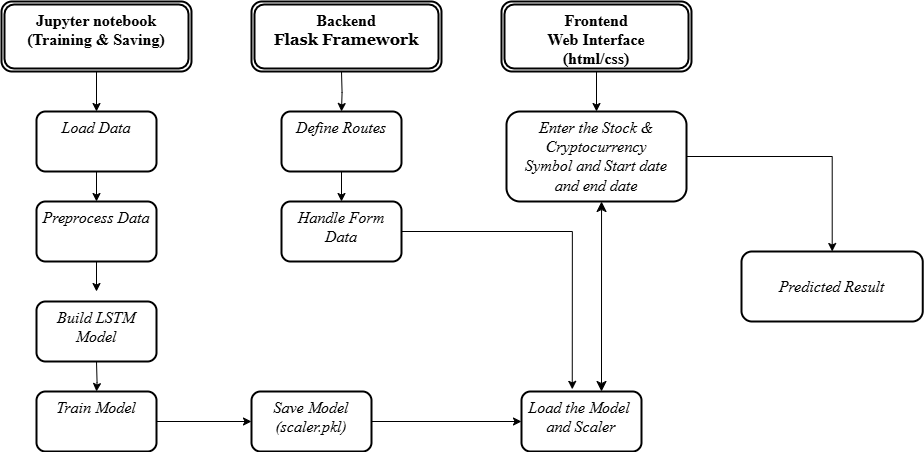

The diagram above was exported from draw.io. Its source (the exported page's mxGraphModel, read from the mxfile embedded in the PNG):
<mxGraphModel dx="1866" dy="827" grid="1" gridSize="10" guides="1" tooltips="1" connect="1" arrows="1" fold="1" page="1" pageScale="1" pageWidth="1169" pageHeight="827" background="#ffffff" math="0" shadow="0">
  <root>
    <mxCell id="0" />
    <mxCell id="1" parent="0" />
    <mxCell id="9xKRH96YC1J_afWA9pyj-18" style="edgeStyle=orthogonalEdgeStyle;rounded=0;orthogonalLoop=1;jettySize=auto;html=1;exitX=0.5;exitY=1;exitDx=0;exitDy=0;entryX=0.5;entryY=0;entryDx=0;entryDy=0;fontFamily=Permanent Marker;fontSize=16;fontColor=default;fontStyle=2;resizable=1;" parent="1" source="9xKRH96YC1J_afWA9pyj-5" target="9xKRH96YC1J_afWA9pyj-12" edge="1">
      <mxGeometry relative="1" as="geometry" />
    </mxCell>
    <mxCell id="9xKRH96YC1J_afWA9pyj-5" value="Jupyter notebook&lt;div&gt;(Training &amp;amp; Saving)&lt;/div&gt;" style="shape=ext;double=1;rounded=1;whiteSpace=wrap;html=1;disableMultiStroke=1;strokeColor=default;strokeWidth=2;align=center;verticalAlign=top;swimlaneFillColor=none;fontFamily=Times New Roman;fontSize=16;fontColor=default;fontStyle=1;resizable=1;fillColor=default;" parent="1" vertex="1">
      <mxGeometry x="40" y="30" width="190" height="70" as="geometry" />
    </mxCell>
    <mxCell id="9xKRH96YC1J_afWA9pyj-28" value="" style="edgeStyle=orthogonalEdgeStyle;rounded=0;orthogonalLoop=1;jettySize=auto;html=1;fontFamily=Permanent Marker;fontSize=16;fontColor=default;fontStyle=2;resizable=1;" parent="1" target="9xKRH96YC1J_afWA9pyj-16" edge="1">
      <mxGeometry relative="1" as="geometry">
        <mxPoint x="380" y="100" as="sourcePoint" />
      </mxGeometry>
    </mxCell>
    <mxCell id="9xKRH96YC1J_afWA9pyj-20" style="edgeStyle=orthogonalEdgeStyle;rounded=0;orthogonalLoop=1;jettySize=auto;html=1;exitX=0.5;exitY=1;exitDx=0;exitDy=0;entryX=0.5;entryY=0;entryDx=0;entryDy=0;fontFamily=Permanent Marker;fontSize=16;fontColor=default;fontStyle=2;resizable=1;" parent="1" source="9xKRH96YC1J_afWA9pyj-11" edge="1">
      <mxGeometry relative="1" as="geometry">
        <mxPoint x="135" y="320" as="targetPoint" />
      </mxGeometry>
    </mxCell>
    <mxCell id="9xKRH96YC1J_afWA9pyj-11" value="Preprocess Data" style="rounded=1;whiteSpace=wrap;html=1;disableMultiStroke=1;strokeColor=default;strokeWidth=2;align=center;verticalAlign=top;swimlaneFillColor=none;fontFamily=Permanent Marker;fontSize=16;fontColor=default;fontStyle=2;resizable=1;fillColor=default;" parent="1" vertex="1">
      <mxGeometry x="75" y="230" width="120" height="60" as="geometry" />
    </mxCell>
    <mxCell id="9xKRH96YC1J_afWA9pyj-19" value="" style="edgeStyle=orthogonalEdgeStyle;rounded=0;orthogonalLoop=1;jettySize=auto;html=1;fontFamily=Permanent Marker;fontSize=16;fontColor=default;fontStyle=2;resizable=1;" parent="1" source="9xKRH96YC1J_afWA9pyj-12" target="9xKRH96YC1J_afWA9pyj-11" edge="1">
      <mxGeometry relative="1" as="geometry" />
    </mxCell>
    <mxCell id="9xKRH96YC1J_afWA9pyj-12" value="Load Data" style="rounded=1;whiteSpace=wrap;html=1;disableMultiStroke=1;strokeColor=default;strokeWidth=2;align=center;verticalAlign=top;swimlaneFillColor=none;fontFamily=Permanent Marker;fontSize=16;fontColor=default;fontStyle=2;resizable=1;fillColor=default;" parent="1" vertex="1">
      <mxGeometry x="75" y="140" width="120" height="60" as="geometry" />
    </mxCell>
    <mxCell id="puidZtbA6kKwmseleyYO-21" value="" style="edgeStyle=orthogonalEdgeStyle;rounded=0;orthogonalLoop=1;jettySize=auto;html=1;" edge="1" parent="1" source="9xKRH96YC1J_afWA9pyj-14" target="puidZtbA6kKwmseleyYO-4">
      <mxGeometry relative="1" as="geometry" />
    </mxCell>
    <mxCell id="9xKRH96YC1J_afWA9pyj-14" value="Save Model&lt;div&gt;(scaler.pkl)&lt;/div&gt;" style="rounded=1;whiteSpace=wrap;html=1;disableMultiStroke=1;strokeColor=default;strokeWidth=2;align=center;verticalAlign=top;swimlaneFillColor=none;fontFamily=Permanent Marker;fontSize=16;fontColor=default;fontStyle=2;resizable=1;fillColor=default;" parent="1" vertex="1">
      <mxGeometry x="290" y="420" width="120" height="60" as="geometry" />
    </mxCell>
    <mxCell id="9xKRH96YC1J_afWA9pyj-27" value="" style="edgeStyle=orthogonalEdgeStyle;rounded=0;orthogonalLoop=1;jettySize=auto;html=1;fontFamily=Permanent Marker;fontSize=16;fontColor=default;fontStyle=2;resizable=1;" parent="1" source="puidZtbA6kKwmseleyYO-2" target="9xKRH96YC1J_afWA9pyj-14" edge="1">
      <mxGeometry relative="1" as="geometry">
        <mxPoint x="135" y="390" as="sourcePoint" />
      </mxGeometry>
    </mxCell>
    <mxCell id="9xKRH96YC1J_afWA9pyj-29" value="" style="edgeStyle=orthogonalEdgeStyle;rounded=0;orthogonalLoop=1;jettySize=auto;html=1;fontFamily=Permanent Marker;fontSize=16;fontColor=default;fontStyle=2;resizable=1;" parent="1" source="9xKRH96YC1J_afWA9pyj-16" target="9xKRH96YC1J_afWA9pyj-17" edge="1">
      <mxGeometry relative="1" as="geometry" />
    </mxCell>
    <mxCell id="9xKRH96YC1J_afWA9pyj-16" value="Define Routes" style="rounded=1;whiteSpace=wrap;html=1;disableMultiStroke=1;strokeColor=default;strokeWidth=2;align=center;verticalAlign=top;swimlaneFillColor=none;fontFamily=Permanent Marker;fontSize=16;fontColor=default;fontStyle=2;resizable=1;fillColor=default;" parent="1" vertex="1">
      <mxGeometry x="320" y="140" width="120" height="60" as="geometry" />
    </mxCell>
    <mxCell id="9xKRH96YC1J_afWA9pyj-17" value="Handle Form&lt;div&gt;Data&lt;/div&gt;" style="rounded=1;whiteSpace=wrap;html=1;disableMultiStroke=1;strokeColor=default;strokeWidth=2;align=center;verticalAlign=top;swimlaneFillColor=none;fontFamily=Permanent Marker;fontSize=16;fontColor=default;fontStyle=2;resizable=1;fillColor=default;" parent="1" vertex="1">
      <mxGeometry x="320" y="230" width="120" height="60" as="geometry" />
    </mxCell>
    <mxCell id="puidZtbA6kKwmseleyYO-1" value="Build LSTM&lt;div&gt;Model&lt;/div&gt;" style="rounded=1;whiteSpace=wrap;html=1;disableMultiStroke=1;strokeColor=default;strokeWidth=2;align=center;verticalAlign=top;swimlaneFillColor=none;fontFamily=Permanent Marker;fontSize=16;fontColor=default;fontStyle=2;resizable=1;fillColor=default;" vertex="1" parent="1">
      <mxGeometry x="75" y="330" width="120" height="60" as="geometry" />
    </mxCell>
    <mxCell id="puidZtbA6kKwmseleyYO-3" value="" style="edgeStyle=orthogonalEdgeStyle;rounded=0;orthogonalLoop=1;jettySize=auto;html=1;fontFamily=Permanent Marker;fontSize=16;fontColor=default;fontStyle=2;resizable=1;" edge="1" parent="1" target="puidZtbA6kKwmseleyYO-2">
      <mxGeometry relative="1" as="geometry">
        <mxPoint x="135" y="390" as="sourcePoint" />
        <mxPoint x="135" y="520" as="targetPoint" />
      </mxGeometry>
    </mxCell>
    <mxCell id="puidZtbA6kKwmseleyYO-2" value="Train Model" style="rounded=1;whiteSpace=wrap;html=1;disableMultiStroke=1;strokeColor=default;strokeWidth=2;align=center;verticalAlign=top;swimlaneFillColor=none;fontFamily=Permanent Marker;fontSize=16;fontColor=default;fontStyle=2;resizable=1;fillColor=default;" vertex="1" parent="1">
      <mxGeometry x="75" y="420" width="120" height="60" as="geometry" />
    </mxCell>
    <mxCell id="puidZtbA6kKwmseleyYO-4" value="Load the Model&amp;nbsp;&lt;div&gt;and Scaler&lt;/div&gt;" style="rounded=1;whiteSpace=wrap;html=1;disableMultiStroke=1;strokeColor=default;strokeWidth=2;align=center;verticalAlign=top;swimlaneFillColor=none;fontFamily=Permanent Marker;fontSize=16;fontColor=default;fontStyle=2;resizable=1;fillColor=default;" vertex="1" parent="1">
      <mxGeometry x="560" y="420" width="120" height="60" as="geometry" />
    </mxCell>
    <mxCell id="puidZtbA6kKwmseleyYO-7" value="Backend&lt;div&gt;&lt;font face=&quot;Georgia&quot;&gt;Flask Framework&lt;/font&gt;&lt;/div&gt;" style="shape=ext;double=1;rounded=1;whiteSpace=wrap;html=1;disableMultiStroke=1;strokeColor=default;strokeWidth=2;align=center;verticalAlign=top;swimlaneFillColor=none;fontFamily=Times New Roman;fontSize=16;fontColor=default;fontStyle=1;resizable=1;fillColor=default;" vertex="1" parent="1">
      <mxGeometry x="290" y="30" width="190" height="70" as="geometry" />
    </mxCell>
    <mxCell id="puidZtbA6kKwmseleyYO-27" value="" style="edgeStyle=orthogonalEdgeStyle;rounded=0;orthogonalLoop=1;jettySize=auto;html=1;" edge="1" parent="1" source="puidZtbA6kKwmseleyYO-8" target="puidZtbA6kKwmseleyYO-9">
      <mxGeometry relative="1" as="geometry" />
    </mxCell>
    <mxCell id="puidZtbA6kKwmseleyYO-8" value="Frontend&lt;div&gt;Web Interface&lt;/div&gt;&lt;div&gt;(html/css)&lt;/div&gt;" style="shape=ext;double=1;rounded=1;whiteSpace=wrap;html=1;disableMultiStroke=1;strokeColor=default;strokeWidth=2;align=center;verticalAlign=top;swimlaneFillColor=none;fontFamily=Times New Roman;fontSize=16;fontColor=default;fontStyle=1;resizable=1;fillColor=default;" vertex="1" parent="1">
      <mxGeometry x="540" y="30" width="190" height="70" as="geometry" />
    </mxCell>
    <mxCell id="puidZtbA6kKwmseleyYO-14" value="" style="edgeStyle=orthogonalEdgeStyle;rounded=0;orthogonalLoop=1;jettySize=auto;html=1;" edge="1" parent="1" source="puidZtbA6kKwmseleyYO-9" target="puidZtbA6kKwmseleyYO-11">
      <mxGeometry relative="1" as="geometry" />
    </mxCell>
    <mxCell id="puidZtbA6kKwmseleyYO-9" value="Enter the Stock &amp;amp; Cryptocurrency&lt;div&gt;Symbol and Start date&lt;/div&gt;&lt;div&gt;and end date&lt;/div&gt;" style="rounded=1;whiteSpace=wrap;html=1;disableMultiStroke=1;strokeColor=default;strokeWidth=2;align=center;verticalAlign=top;swimlaneFillColor=none;fontFamily=Permanent Marker;fontSize=16;fontColor=default;fontStyle=2;resizable=1;fillColor=default;" vertex="1" parent="1">
      <mxGeometry x="545" y="140" width="180" height="90" as="geometry" />
    </mxCell>
    <mxCell id="puidZtbA6kKwmseleyYO-11" value="&lt;div&gt;&lt;br&gt;&lt;/div&gt;Predicted Result" style="rounded=1;whiteSpace=wrap;html=1;disableMultiStroke=1;strokeColor=default;strokeWidth=2;align=center;verticalAlign=top;swimlaneFillColor=none;fontFamily=Permanent Marker;fontSize=16;fontColor=default;fontStyle=2;resizable=1;fillColor=default;" vertex="1" parent="1">
      <mxGeometry x="780" y="280" width="181.25" height="70" as="geometry" />
    </mxCell>
    <mxCell id="puidZtbA6kKwmseleyYO-22" style="edgeStyle=orthogonalEdgeStyle;rounded=0;orthogonalLoop=1;jettySize=auto;html=1;entryX=0.423;entryY=-0.036;entryDx=0;entryDy=0;entryPerimeter=0;" edge="1" parent="1" source="9xKRH96YC1J_afWA9pyj-17" target="puidZtbA6kKwmseleyYO-4">
      <mxGeometry relative="1" as="geometry" />
    </mxCell>
    <mxCell id="puidZtbA6kKwmseleyYO-29" value="" style="edgeStyle=none;orthogonalLoop=1;jettySize=auto;html=1;endArrow=classic;startArrow=classic;endSize=8;startSize=8;rounded=0;entryX=0.528;entryY=1;entryDx=0;entryDy=0;entryPerimeter=0;" edge="1" parent="1" target="puidZtbA6kKwmseleyYO-9">
      <mxGeometry width="100" relative="1" as="geometry">
        <mxPoint x="640" y="420" as="sourcePoint" />
        <mxPoint x="640" y="250" as="targetPoint" />
        <Array as="points" />
      </mxGeometry>
    </mxCell>
  </root>
</mxGraphModel>